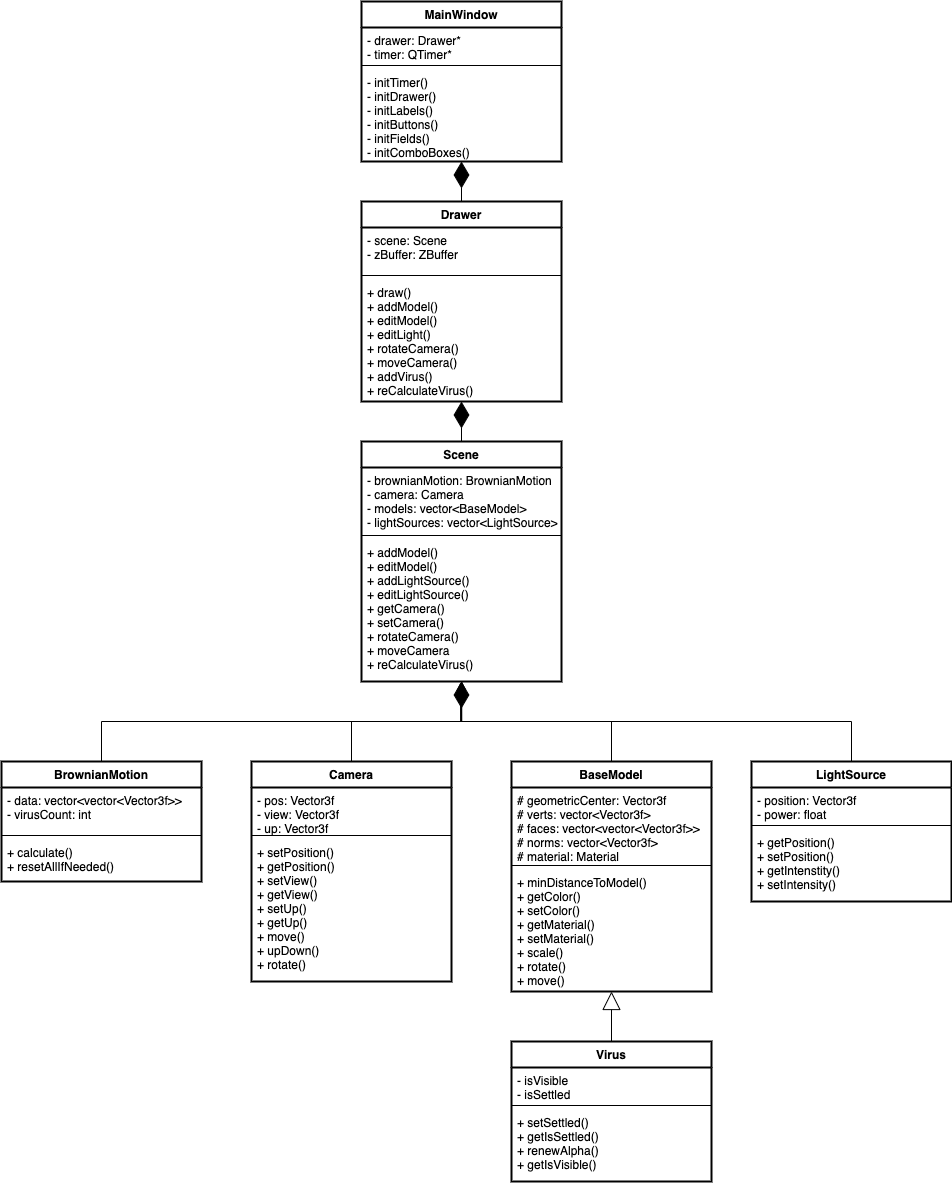

The diagram above was exported from draw.io. Its source (the exported page's mxGraphModel, read from the mxfile embedded in the PNG):
<mxGraphModel dx="1780" dy="825" grid="1" gridSize="10" guides="1" tooltips="1" connect="1" arrows="1" fold="1" page="1" pageScale="1" pageWidth="827" pageHeight="1169" math="0" shadow="0">
  <root>
    <mxCell id="0" />
    <mxCell id="1" parent="0" />
    <mxCell id="yYXEYTp4hlSCe4J6wa9z-44" value="Drawer" style="swimlane;fontStyle=1;align=center;verticalAlign=top;childLayout=stackLayout;horizontal=1;startSize=26;horizontalStack=0;resizeParent=1;resizeParentMax=0;resizeLast=0;collapsible=1;marginBottom=0;strokeWidth=2;" parent="1" vertex="1">
      <mxGeometry x="310" y="250" width="200" height="230" as="geometry" />
    </mxCell>
    <mxCell id="yYXEYTp4hlSCe4J6wa9z-45" value="- scene: Scene&#10;- zBuffer: ZBuffer" style="text;strokeColor=none;fillColor=none;align=left;verticalAlign=top;spacingLeft=4;spacingRight=4;overflow=hidden;rotatable=0;points=[[0,0.5],[1,0.5]];portConstraint=eastwest;strokeWidth=2;" parent="yYXEYTp4hlSCe4J6wa9z-44" vertex="1">
      <mxGeometry y="26" width="200" height="44" as="geometry" />
    </mxCell>
    <mxCell id="yYXEYTp4hlSCe4J6wa9z-46" value="" style="line;strokeWidth=1;fillColor=none;align=left;verticalAlign=middle;spacingTop=-1;spacingLeft=3;spacingRight=3;rotatable=0;labelPosition=right;points=[];portConstraint=eastwest;strokeColor=inherit;" parent="yYXEYTp4hlSCe4J6wa9z-44" vertex="1">
      <mxGeometry y="70" width="200" height="8" as="geometry" />
    </mxCell>
    <mxCell id="yYXEYTp4hlSCe4J6wa9z-47" value="+ draw()&#10;+ clearScene()&#10;+ addModel()&#10;+ editModel()&#10;+ editLight()&#10;+ upDownCamera()&#10;+ rotateCamera()&#10;+ moveCamera()&#10;+ addVirus()&#10;+ reCalculateVirus()" style="text;strokeColor=none;fillColor=none;align=left;verticalAlign=top;spacingLeft=4;spacingRight=4;overflow=hidden;rotatable=0;points=[[0,0.5],[1,0.5]];portConstraint=eastwest;strokeWidth=2;" parent="yYXEYTp4hlSCe4J6wa9z-44" vertex="1">
      <mxGeometry y="78" width="200" height="152" as="geometry" />
    </mxCell>
    <mxCell id="yYXEYTp4hlSCe4J6wa9z-48" value="" style="endArrow=diamondThin;endFill=1;endSize=24;html=1;rounded=0;entryX=0.5;entryY=1;entryDx=0;entryDy=0;exitX=0.5;exitY=0;exitDx=0;exitDy=0;" parent="1" source="yYXEYTp4hlSCe4J6wa9z-44" edge="1">
      <mxGeometry width="160" relative="1" as="geometry">
        <mxPoint x="330" y="260" as="sourcePoint" />
        <mxPoint x="410" y="208" as="targetPoint" />
      </mxGeometry>
    </mxCell>
    <mxCell id="yYXEYTp4hlSCe4J6wa9z-49" value="Scene" style="swimlane;fontStyle=1;align=center;verticalAlign=top;childLayout=stackLayout;horizontal=1;startSize=26;horizontalStack=0;resizeParent=1;resizeParentMax=0;resizeLast=0;collapsible=1;marginBottom=0;strokeWidth=2;" parent="1" vertex="1">
      <mxGeometry x="310" y="520" width="200" height="290" as="geometry" />
    </mxCell>
    <mxCell id="yYXEYTp4hlSCe4J6wa9z-50" value="- brownianMotion: BrownianMotion&#10;- camera: Camera&#10;- models: vector&lt;BaseModel&gt;&#10;- lightSources: vector&lt;LightSource&gt;" style="text;strokeColor=none;fillColor=none;align=left;verticalAlign=top;spacingLeft=4;spacingRight=4;overflow=hidden;rotatable=0;points=[[0,0.5],[1,0.5]];portConstraint=eastwest;strokeWidth=2;" parent="yYXEYTp4hlSCe4J6wa9z-49" vertex="1">
      <mxGeometry y="26" width="200" height="64" as="geometry" />
    </mxCell>
    <mxCell id="yYXEYTp4hlSCe4J6wa9z-51" value="" style="line;strokeWidth=1;fillColor=none;align=left;verticalAlign=middle;spacingTop=-1;spacingLeft=3;spacingRight=3;rotatable=0;labelPosition=right;points=[];portConstraint=eastwest;strokeColor=inherit;" parent="yYXEYTp4hlSCe4J6wa9z-49" vertex="1">
      <mxGeometry y="90" width="200" height="8" as="geometry" />
    </mxCell>
    <mxCell id="yYXEYTp4hlSCe4J6wa9z-52" value="+ addModel()&#10;+ editModel()&#10;+ getModel()&#10;+ clearModels()&#10;+ addLightSource()&#10;+ editLightSource()&#10;+ getLightSource()&#10;+ getCamera()&#10;+ setCamera()&#10;+ upDownCamera()&#10;+ rotateCamera()&#10;+ moveCamera&#10;+ reCalculateVirus()" style="text;strokeColor=none;fillColor=none;align=left;verticalAlign=top;spacingLeft=4;spacingRight=4;overflow=hidden;rotatable=0;points=[[0,0.5],[1,0.5]];portConstraint=eastwest;strokeWidth=2;" parent="yYXEYTp4hlSCe4J6wa9z-49" vertex="1">
      <mxGeometry y="98" width="200" height="192" as="geometry" />
    </mxCell>
    <mxCell id="yYXEYTp4hlSCe4J6wa9z-53" value="" style="endArrow=diamondThin;endFill=1;endSize=24;html=1;rounded=0;exitX=0.5;exitY=0;exitDx=0;exitDy=0;entryX=0.5;entryY=1;entryDx=0;entryDy=0;" parent="1" source="yYXEYTp4hlSCe4J6wa9z-49" target="yYXEYTp4hlSCe4J6wa9z-44" edge="1">
      <mxGeometry width="160" relative="1" as="geometry">
        <mxPoint x="370" y="510" as="sourcePoint" />
        <mxPoint x="530" y="510" as="targetPoint" />
      </mxGeometry>
    </mxCell>
    <mxCell id="dz0PXbQbSpXaa2K07O1p-3" style="edgeStyle=orthogonalEdgeStyle;rounded=0;orthogonalLoop=1;jettySize=auto;html=1;exitX=0.5;exitY=0;exitDx=0;exitDy=0;entryX=0.5;entryY=1;entryDx=0;entryDy=0;endArrow=none;endFill=0;" parent="1" source="yYXEYTp4hlSCe4J6wa9z-55" target="yYXEYTp4hlSCe4J6wa9z-49" edge="1">
      <mxGeometry relative="1" as="geometry">
        <Array as="points">
          <mxPoint x="50" y="860" />
          <mxPoint x="410" y="860" />
        </Array>
      </mxGeometry>
    </mxCell>
    <mxCell id="yYXEYTp4hlSCe4J6wa9z-55" value="BrownianMotion" style="swimlane;fontStyle=1;align=center;verticalAlign=top;childLayout=stackLayout;horizontal=1;startSize=26;horizontalStack=0;resizeParent=1;resizeParentMax=0;resizeLast=0;collapsible=1;marginBottom=0;strokeWidth=2;" parent="1" vertex="1">
      <mxGeometry x="-50" y="880" width="200" height="120" as="geometry" />
    </mxCell>
    <mxCell id="yYXEYTp4hlSCe4J6wa9z-56" value="- data: vector&lt;vector&lt;Vector3f&gt;&gt;&#10;- virusCount: int" style="text;strokeColor=none;fillColor=none;align=left;verticalAlign=top;spacingLeft=4;spacingRight=4;overflow=hidden;rotatable=0;points=[[0,0.5],[1,0.5]];portConstraint=eastwest;strokeWidth=2;" parent="yYXEYTp4hlSCe4J6wa9z-55" vertex="1">
      <mxGeometry y="26" width="200" height="44" as="geometry" />
    </mxCell>
    <mxCell id="yYXEYTp4hlSCe4J6wa9z-57" value="" style="line;strokeWidth=1;fillColor=none;align=left;verticalAlign=middle;spacingTop=-1;spacingLeft=3;spacingRight=3;rotatable=0;labelPosition=right;points=[];portConstraint=eastwest;strokeColor=inherit;" parent="yYXEYTp4hlSCe4J6wa9z-55" vertex="1">
      <mxGeometry y="70" width="200" height="8" as="geometry" />
    </mxCell>
    <mxCell id="yYXEYTp4hlSCe4J6wa9z-58" value="+ calculate()&#10;+ resetAllIfNeeded()" style="text;strokeColor=none;fillColor=none;align=left;verticalAlign=top;spacingLeft=4;spacingRight=4;overflow=hidden;rotatable=0;points=[[0,0.5],[1,0.5]];portConstraint=eastwest;strokeWidth=2;" parent="yYXEYTp4hlSCe4J6wa9z-55" vertex="1">
      <mxGeometry y="78" width="200" height="42" as="geometry" />
    </mxCell>
    <mxCell id="yYXEYTp4hlSCe4J6wa9z-59" value="Camera" style="swimlane;fontStyle=1;align=center;verticalAlign=top;childLayout=stackLayout;horizontal=1;startSize=26;horizontalStack=0;resizeParent=1;resizeParentMax=0;resizeLast=0;collapsible=1;marginBottom=0;strokeWidth=2;" parent="1" vertex="1">
      <mxGeometry x="200" y="880" width="200" height="220" as="geometry" />
    </mxCell>
    <mxCell id="yYXEYTp4hlSCe4J6wa9z-60" value="- pos: Vector3f&#10;- view: Vector3f&#10;- up: Vector3f" style="text;strokeColor=none;fillColor=none;align=left;verticalAlign=top;spacingLeft=4;spacingRight=4;overflow=hidden;rotatable=0;points=[[0,0.5],[1,0.5]];portConstraint=eastwest;strokeWidth=2;" parent="yYXEYTp4hlSCe4J6wa9z-59" vertex="1">
      <mxGeometry y="26" width="200" height="44" as="geometry" />
    </mxCell>
    <mxCell id="yYXEYTp4hlSCe4J6wa9z-61" value="" style="line;strokeWidth=1;fillColor=none;align=left;verticalAlign=middle;spacingTop=-1;spacingLeft=3;spacingRight=3;rotatable=0;labelPosition=right;points=[];portConstraint=eastwest;strokeColor=inherit;" parent="yYXEYTp4hlSCe4J6wa9z-59" vertex="1">
      <mxGeometry y="70" width="200" height="8" as="geometry" />
    </mxCell>
    <mxCell id="yYXEYTp4hlSCe4J6wa9z-62" value="+ setPosition()&#10;+ getPosition()&#10;+ setView()&#10;+ getView()&#10;+ setUp()&#10;+ getUp()&#10;+ move()&#10;+ upDown()&#10;+ rotate()" style="text;strokeColor=none;fillColor=none;align=left;verticalAlign=top;spacingLeft=4;spacingRight=4;overflow=hidden;rotatable=0;points=[[0,0.5],[1,0.5]];portConstraint=eastwest;strokeWidth=2;" parent="yYXEYTp4hlSCe4J6wa9z-59" vertex="1">
      <mxGeometry y="78" width="200" height="142" as="geometry" />
    </mxCell>
    <mxCell id="dz0PXbQbSpXaa2K07O1p-4" style="edgeStyle=orthogonalEdgeStyle;rounded=0;orthogonalLoop=1;jettySize=auto;html=1;exitX=0.5;exitY=0;exitDx=0;exitDy=0;entryX=0.503;entryY=0.995;entryDx=0;entryDy=0;entryPerimeter=0;endArrow=none;endFill=0;" parent="1" source="yYXEYTp4hlSCe4J6wa9z-63" target="yYXEYTp4hlSCe4J6wa9z-52" edge="1">
      <mxGeometry relative="1" as="geometry">
        <Array as="points">
          <mxPoint x="560" y="860" />
          <mxPoint x="411" y="860" />
        </Array>
      </mxGeometry>
    </mxCell>
    <mxCell id="yYXEYTp4hlSCe4J6wa9z-63" value="BaseModel" style="swimlane;fontStyle=1;align=center;verticalAlign=top;childLayout=stackLayout;horizontal=1;startSize=26;horizontalStack=0;resizeParent=1;resizeParentMax=0;resizeLast=0;collapsible=1;marginBottom=0;strokeWidth=2;" parent="1" vertex="1">
      <mxGeometry x="460" y="880" width="200" height="290" as="geometry" />
    </mxCell>
    <mxCell id="yYXEYTp4hlSCe4J6wa9z-64" value="# geometricCenter: Vector3f&#10;# verts: vector&lt;Vector3f&gt;&#10;# faces: vector&lt;vector&lt;Vector3f&gt;&gt;&#10;# norms: vector&lt;Vector3f&gt;&#10;# material: Material" style="text;strokeColor=none;fillColor=none;align=left;verticalAlign=top;spacingLeft=4;spacingRight=4;overflow=hidden;rotatable=0;points=[[0,0.5],[1,0.5]];portConstraint=eastwest;strokeWidth=2;" parent="yYXEYTp4hlSCe4J6wa9z-63" vertex="1">
      <mxGeometry y="26" width="200" height="74" as="geometry" />
    </mxCell>
    <mxCell id="yYXEYTp4hlSCe4J6wa9z-65" value="" style="line;strokeWidth=1;fillColor=none;align=left;verticalAlign=middle;spacingTop=-1;spacingLeft=3;spacingRight=3;rotatable=0;labelPosition=right;points=[];portConstraint=eastwest;strokeColor=inherit;" parent="yYXEYTp4hlSCe4J6wa9z-63" vertex="1">
      <mxGeometry y="100" width="200" height="8" as="geometry" />
    </mxCell>
    <mxCell id="yYXEYTp4hlSCe4J6wa9z-66" value="+ minDistanceToModel()&#10;+ getGeometricCenter()&#10;+ getVerts()&#10;+ getFaces()&#10;+ getMorms()&#10;+ getColor()&#10;+ setColor()&#10;+ getMaterial()&#10;+ setMaterial()&#10;+ scale()&#10;+ rotate()&#10;+ move()" style="text;strokeColor=none;fillColor=none;align=left;verticalAlign=top;spacingLeft=4;spacingRight=4;overflow=hidden;rotatable=0;points=[[0,0.5],[1,0.5]];portConstraint=eastwest;strokeWidth=2;" parent="yYXEYTp4hlSCe4J6wa9z-63" vertex="1">
      <mxGeometry y="108" width="200" height="182" as="geometry" />
    </mxCell>
    <mxCell id="dz0PXbQbSpXaa2K07O1p-5" style="edgeStyle=orthogonalEdgeStyle;rounded=0;orthogonalLoop=1;jettySize=auto;html=1;exitX=0.5;exitY=0;exitDx=0;exitDy=0;endArrow=none;endFill=0;" parent="1" source="yYXEYTp4hlSCe4J6wa9z-67" edge="1">
      <mxGeometry relative="1" as="geometry">
        <mxPoint x="410" y="820" as="targetPoint" />
        <Array as="points">
          <mxPoint x="800" y="860" />
          <mxPoint x="410" y="860" />
        </Array>
      </mxGeometry>
    </mxCell>
    <mxCell id="yYXEYTp4hlSCe4J6wa9z-67" value="LightSource" style="swimlane;fontStyle=1;align=center;verticalAlign=top;childLayout=stackLayout;horizontal=1;startSize=26;horizontalStack=0;resizeParent=1;resizeParentMax=0;resizeLast=0;collapsible=1;marginBottom=0;strokeWidth=2;" parent="1" vertex="1">
      <mxGeometry x="700" y="880" width="200" height="140" as="geometry" />
    </mxCell>
    <mxCell id="yYXEYTp4hlSCe4J6wa9z-68" value="- position: Vector3f&#10;- power: float" style="text;strokeColor=none;fillColor=none;align=left;verticalAlign=top;spacingLeft=4;spacingRight=4;overflow=hidden;rotatable=0;points=[[0,0.5],[1,0.5]];portConstraint=eastwest;strokeWidth=2;" parent="yYXEYTp4hlSCe4J6wa9z-67" vertex="1">
      <mxGeometry y="26" width="200" height="34" as="geometry" />
    </mxCell>
    <mxCell id="yYXEYTp4hlSCe4J6wa9z-69" value="" style="line;strokeWidth=1;fillColor=none;align=left;verticalAlign=middle;spacingTop=-1;spacingLeft=3;spacingRight=3;rotatable=0;labelPosition=right;points=[];portConstraint=eastwest;strokeColor=inherit;" parent="yYXEYTp4hlSCe4J6wa9z-67" vertex="1">
      <mxGeometry y="60" width="200" height="8" as="geometry" />
    </mxCell>
    <mxCell id="yYXEYTp4hlSCe4J6wa9z-70" value="+ getPosition()&#10;+ setPosition()&#10;+ getIntenstity()&#10;+ setIntensity()" style="text;strokeColor=none;fillColor=none;align=left;verticalAlign=top;spacingLeft=4;spacingRight=4;overflow=hidden;rotatable=0;points=[[0,0.5],[1,0.5]];portConstraint=eastwest;strokeWidth=2;" parent="yYXEYTp4hlSCe4J6wa9z-67" vertex="1">
      <mxGeometry y="68" width="200" height="72" as="geometry" />
    </mxCell>
    <mxCell id="yYXEYTp4hlSCe4J6wa9z-75" value="Virus" style="swimlane;fontStyle=1;align=center;verticalAlign=top;childLayout=stackLayout;horizontal=1;startSize=26;horizontalStack=0;resizeParent=1;resizeParentMax=0;resizeLast=0;collapsible=1;marginBottom=0;strokeWidth=2;" parent="1" vertex="1">
      <mxGeometry x="460" y="1215" width="200" height="140" as="geometry" />
    </mxCell>
    <mxCell id="yYXEYTp4hlSCe4J6wa9z-76" value="- isVisible&#10;- isSettled" style="text;strokeColor=none;fillColor=none;align=left;verticalAlign=top;spacingLeft=4;spacingRight=4;overflow=hidden;rotatable=0;points=[[0,0.5],[1,0.5]];portConstraint=eastwest;strokeWidth=2;" parent="yYXEYTp4hlSCe4J6wa9z-75" vertex="1">
      <mxGeometry y="26" width="200" height="34" as="geometry" />
    </mxCell>
    <mxCell id="yYXEYTp4hlSCe4J6wa9z-77" value="" style="line;strokeWidth=1;fillColor=none;align=left;verticalAlign=middle;spacingTop=-1;spacingLeft=3;spacingRight=3;rotatable=0;labelPosition=right;points=[];portConstraint=eastwest;strokeColor=inherit;" parent="yYXEYTp4hlSCe4J6wa9z-75" vertex="1">
      <mxGeometry y="60" width="200" height="8" as="geometry" />
    </mxCell>
    <mxCell id="yYXEYTp4hlSCe4J6wa9z-78" value="+ setSettled()&#10;+ getIsSettled()&#10;+ renewAlpha()&#10;+ getIsVisible()" style="text;strokeColor=none;fillColor=none;align=left;verticalAlign=top;spacingLeft=4;spacingRight=4;overflow=hidden;rotatable=0;points=[[0,0.5],[1,0.5]];portConstraint=eastwest;strokeWidth=2;" parent="yYXEYTp4hlSCe4J6wa9z-75" vertex="1">
      <mxGeometry y="68" width="200" height="72" as="geometry" />
    </mxCell>
    <mxCell id="yYXEYTp4hlSCe4J6wa9z-80" value="" style="endArrow=diamondThin;endFill=1;endSize=24;html=1;rounded=0;exitX=0.5;exitY=0;exitDx=0;exitDy=0;entryX=0.5;entryY=1;entryDx=0;entryDy=0;" parent="1" source="yYXEYTp4hlSCe4J6wa9z-59" target="yYXEYTp4hlSCe4J6wa9z-49" edge="1">
      <mxGeometry width="160" relative="1" as="geometry">
        <mxPoint x="380" y="790" as="sourcePoint" />
        <mxPoint x="540" y="790" as="targetPoint" />
        <Array as="points">
          <mxPoint x="300" y="860" />
          <mxPoint x="360" y="860" />
          <mxPoint x="410" y="860" />
        </Array>
      </mxGeometry>
    </mxCell>
    <mxCell id="WheA3SLaf2UHV-kfWipC-3" value="" style="endArrow=block;endSize=16;endFill=0;html=1;rounded=0;exitX=0.5;exitY=0;exitDx=0;exitDy=0;" parent="1" source="yYXEYTp4hlSCe4J6wa9z-75" target="yYXEYTp4hlSCe4J6wa9z-66" edge="1">
      <mxGeometry width="160" relative="1" as="geometry">
        <mxPoint x="340" y="1190" as="sourcePoint" />
        <mxPoint x="500" y="1190" as="targetPoint" />
      </mxGeometry>
    </mxCell>
    <mxCell id="wKemTp2P_DVQKRXz_1ns-5" value="MainWindow" style="swimlane;fontStyle=1;align=center;verticalAlign=top;childLayout=stackLayout;horizontal=1;startSize=26;horizontalStack=0;resizeParent=1;resizeParentMax=0;resizeLast=0;collapsible=1;marginBottom=0;strokeWidth=2;" vertex="1" parent="1">
      <mxGeometry x="310" y="48" width="200" height="160" as="geometry" />
    </mxCell>
    <mxCell id="wKemTp2P_DVQKRXz_1ns-6" value="- drawer: Drawer*&#10;- timer: QTimer*" style="text;strokeColor=none;fillColor=none;align=left;verticalAlign=top;spacingLeft=4;spacingRight=4;overflow=hidden;rotatable=0;points=[[0,0.5],[1,0.5]];portConstraint=eastwest;" vertex="1" parent="wKemTp2P_DVQKRXz_1ns-5">
      <mxGeometry y="26" width="200" height="34" as="geometry" />
    </mxCell>
    <mxCell id="wKemTp2P_DVQKRXz_1ns-7" value="" style="line;strokeWidth=1;fillColor=none;align=left;verticalAlign=middle;spacingTop=-1;spacingLeft=3;spacingRight=3;rotatable=0;labelPosition=right;points=[];portConstraint=eastwest;strokeColor=inherit;" vertex="1" parent="wKemTp2P_DVQKRXz_1ns-5">
      <mxGeometry y="60" width="200" height="8" as="geometry" />
    </mxCell>
    <mxCell id="wKemTp2P_DVQKRXz_1ns-8" value="- initTimer()&#10;- initDrawer()&#10;- initLabels()&#10;- initButtons()&#10;- initFields()&#10;- initComboBoxes()" style="text;strokeColor=none;fillColor=none;align=left;verticalAlign=top;spacingLeft=4;spacingRight=4;overflow=hidden;rotatable=0;points=[[0,0.5],[1,0.5]];portConstraint=eastwest;" vertex="1" parent="wKemTp2P_DVQKRXz_1ns-5">
      <mxGeometry y="68" width="200" height="92" as="geometry" />
    </mxCell>
  </root>
</mxGraphModel>